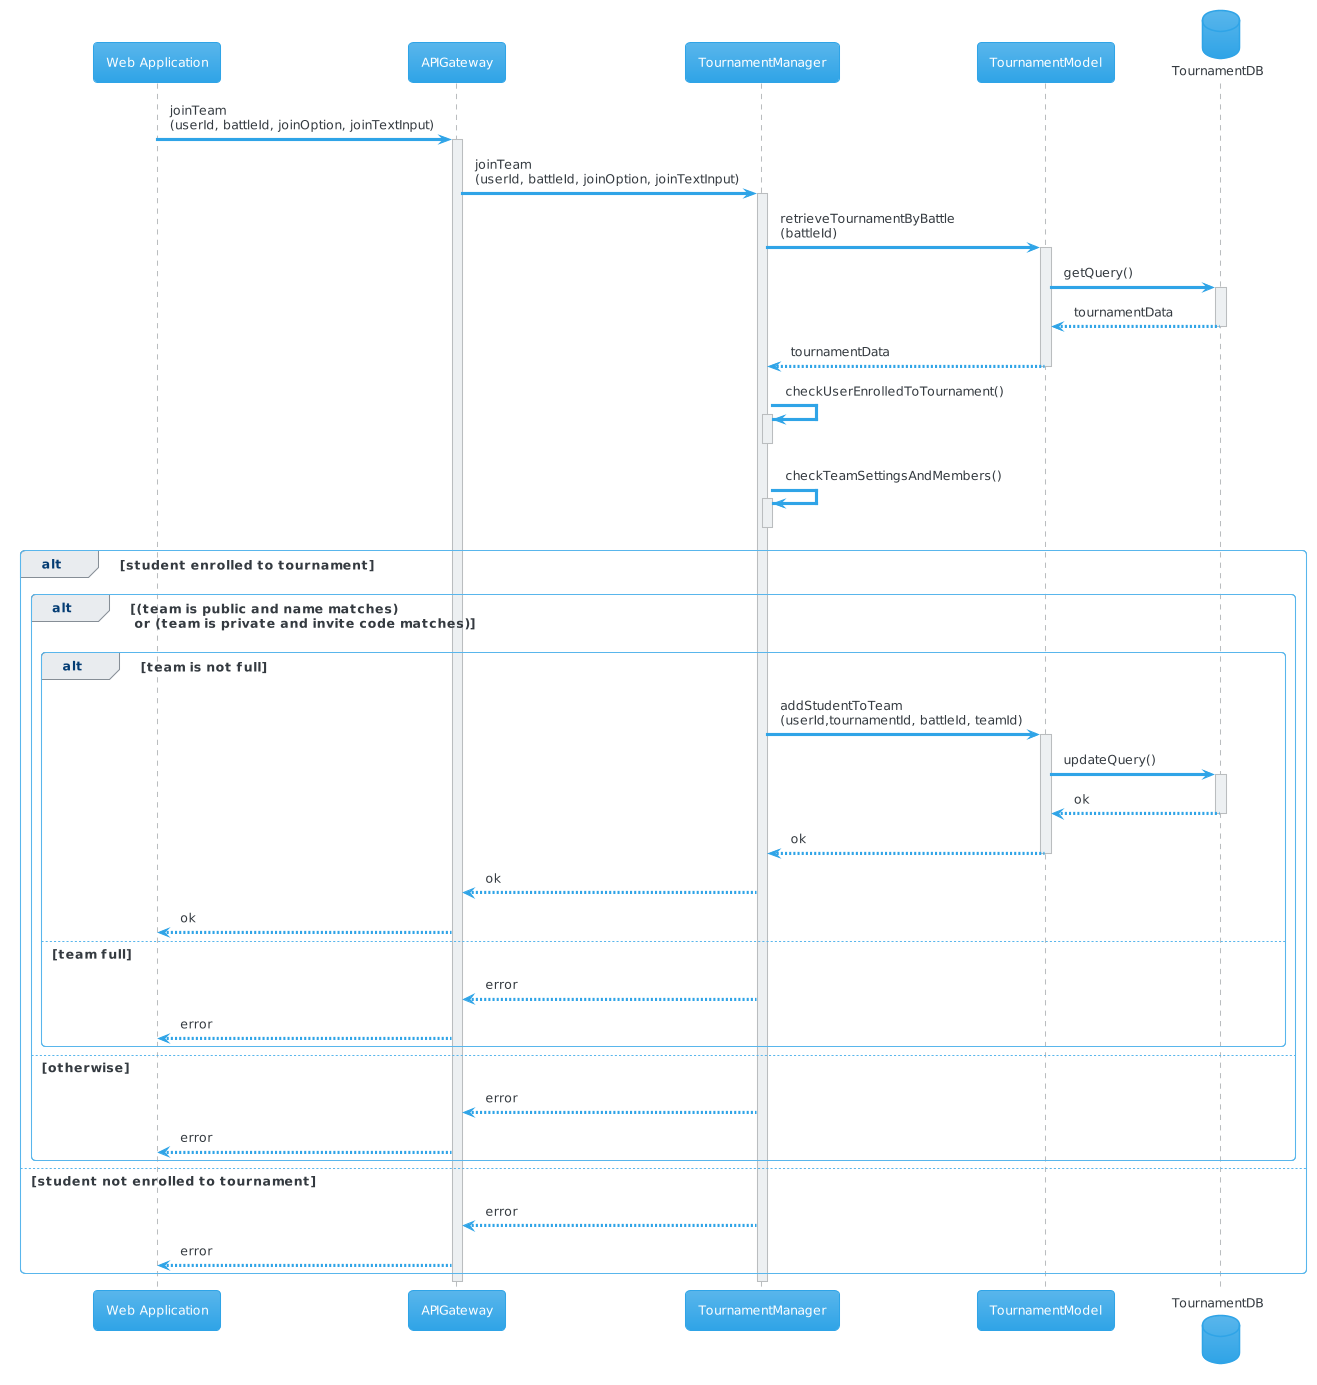

The diagram above was rendered by PlantUML. Its source (embedded in the PNG):
@startuml
!theme cerulean
participant "Web Application" as webapp
participant APIGateway as gateway
participant TournamentManager as tournamentManager
participant TournamentModel as tournamentModel
database TournamentDB as tournamentDB
webapp -> gateway : joinTeam\n(userId, battleId, joinOption, joinTextInput)
activate gateway
gateway -> tournamentManager : joinTeam\n(userId, battleId, joinOption, joinTextInput)
activate tournamentManager
tournamentManager -> tournamentModel : retrieveTournamentByBattle\n(battleId)
activate tournamentModel
tournamentModel -> tournamentDB: getQuery()
activate tournamentDB
tournamentDB --> tournamentModel: tournamentData
deactivate tournamentDB
tournamentModel --> tournamentManager : tournamentData
deactivate tournamentModel
tournamentManager -> tournamentManager : checkUserEnrolledToTournament()
activate tournamentManager
deactivate tournamentManager
tournamentManager -> tournamentManager : checkTeamSettingsAndMembers()
activate tournamentManager
deactivate tournamentManager
alt student enrolled to tournament
alt (team is public and name matches)\n or (team is private and invite code matches)
alt team is not full
tournamentManager -> tournamentModel: addStudentToTeam\n(userId,tournamentId, battleId, teamId)
activate tournamentModel
tournamentModel -> tournamentDB: updateQuery()
activate tournamentDB
tournamentDB --> tournamentModel:ok
deactivate tournamentDB
tournamentModel --> tournamentManager:ok
deactivate tournamentModel
tournamentManager --> gateway: ok
gateway --> webapp: ok
else team full
tournamentManager --> gateway: error
gateway --> webapp: error
end
else otherwise
tournamentManager --> gateway: error
gateway --> webapp: error
end
else student not enrolled to tournament
tournamentManager --> gateway: error
gateway --> webapp: error
end
deactivate tournamentManager
deactivate gateway
@enduml